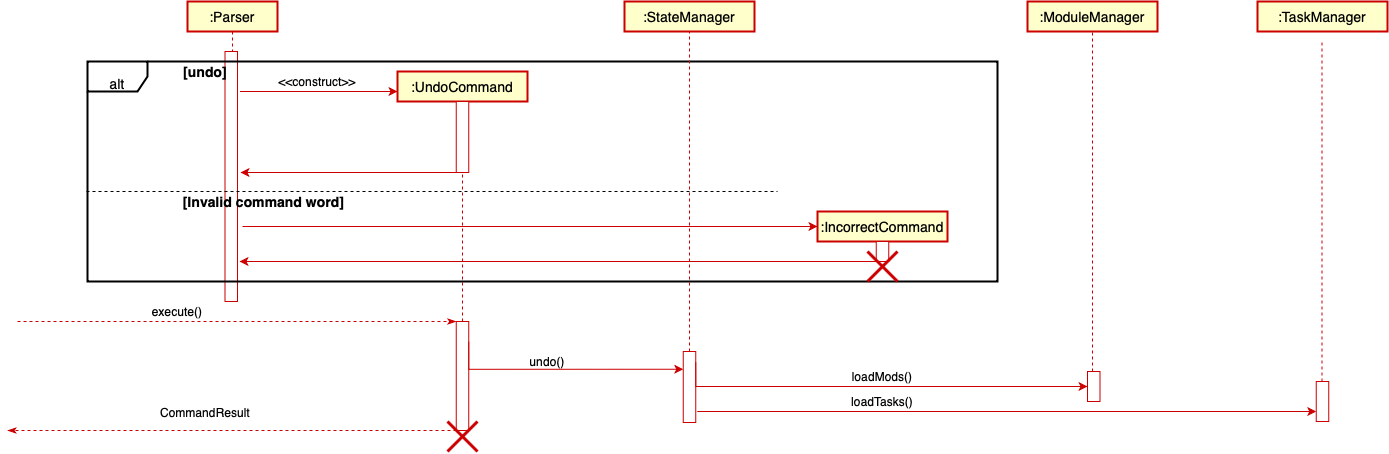

The diagram above was exported from draw.io. Its source (the exported page's mxGraphModel, read from the mxfile embedded in the PNG):
<mxGraphModel dx="1310" dy="993" grid="1" gridSize="10" guides="1" tooltips="1" connect="1" arrows="1" fold="1" page="1" pageScale="1" pageWidth="827" pageHeight="1169" math="0" shadow="0">
  <root>
    <mxCell id="0" />
    <mxCell id="1" parent="0" />
    <mxCell id="tAzCWqHM1cT_vDSw_gmu-2" style="edgeStyle=orthogonalEdgeStyle;rounded=0;orthogonalLoop=1;jettySize=auto;html=1;dashed=1;endArrow=none;endFill=0;strokeColor=#CC0000;" edge="1" parent="1" source="tAzCWqHM1cT_vDSw_gmu-1">
      <mxGeometry relative="1" as="geometry">
        <mxPoint x="305" y="110" as="targetPoint" />
      </mxGeometry>
    </mxCell>
    <mxCell id="tAzCWqHM1cT_vDSw_gmu-1" value="&lt;font style=&quot;font-size: 14px&quot;&gt;:Parser&lt;/font&gt;" style="rounded=0;whiteSpace=wrap;html=1;strokeWidth=2;strokeColor=#CC0000;fillColor=#FFFFCC;" vertex="1" parent="1">
      <mxGeometry x="260" y="30" width="90" height="30" as="geometry" />
    </mxCell>
    <mxCell id="tAzCWqHM1cT_vDSw_gmu-4" style="edgeStyle=orthogonalEdgeStyle;rounded=0;orthogonalLoop=1;jettySize=auto;html=1;endArrow=classic;endFill=1;strokeColor=#CC0000;" edge="1" parent="1">
      <mxGeometry relative="1" as="geometry">
        <mxPoint x="470" y="120" as="targetPoint" />
        <mxPoint x="312.5" y="120" as="sourcePoint" />
        <Array as="points">
          <mxPoint x="470" y="120" />
        </Array>
      </mxGeometry>
    </mxCell>
    <mxCell id="tAzCWqHM1cT_vDSw_gmu-5" value="&amp;lt;&amp;lt;construct&amp;gt;&amp;gt;" style="text;html=1;strokeColor=none;fillColor=none;align=center;verticalAlign=middle;whiteSpace=wrap;rounded=0;" vertex="1" parent="1">
      <mxGeometry x="370" y="100" width="40" height="20" as="geometry" />
    </mxCell>
    <mxCell id="tAzCWqHM1cT_vDSw_gmu-6" value="&lt;font style=&quot;font-size: 14px&quot;&gt;:UndoCommand&lt;/font&gt;" style="rounded=0;whiteSpace=wrap;html=1;strokeColor=#CC0000;strokeWidth=2;fillColor=#FFFFCC;" vertex="1" parent="1">
      <mxGeometry x="470" y="100" width="130" height="30" as="geometry" />
    </mxCell>
    <mxCell id="tAzCWqHM1cT_vDSw_gmu-14" style="edgeStyle=orthogonalEdgeStyle;rounded=0;orthogonalLoop=1;jettySize=auto;html=1;endArrow=classic;endFill=1;strokeColor=#CC0000;" edge="1" parent="1" source="tAzCWqHM1cT_vDSw_gmu-9">
      <mxGeometry relative="1" as="geometry">
        <mxPoint x="313" y="201" as="targetPoint" />
        <Array as="points">
          <mxPoint x="535" y="201" />
        </Array>
      </mxGeometry>
    </mxCell>
    <mxCell id="tAzCWqHM1cT_vDSw_gmu-9" value="" style="rounded=0;whiteSpace=wrap;html=1;strokeColor=#CC0000;" vertex="1" parent="1">
      <mxGeometry x="528.75" y="130" width="12.5" height="71" as="geometry" />
    </mxCell>
    <mxCell id="tAzCWqHM1cT_vDSw_gmu-12" value="" style="rounded=0;whiteSpace=wrap;html=1;strokeColor=#CC0000;" vertex="1" parent="1">
      <mxGeometry x="297.5" y="80" width="12.5" height="250" as="geometry" />
    </mxCell>
    <mxCell id="tAzCWqHM1cT_vDSw_gmu-15" value="" style="endArrow=classicThin;dashed=1;html=1;strokeColor=#CC0000;endFill=1;entryX=0;entryY=0;entryDx=0;entryDy=0;" edge="1" parent="1" target="tAzCWqHM1cT_vDSw_gmu-17">
      <mxGeometry width="50" height="50" relative="1" as="geometry">
        <mxPoint x="90" y="350" as="sourcePoint" />
        <mxPoint x="500" y="350" as="targetPoint" />
      </mxGeometry>
    </mxCell>
    <mxCell id="tAzCWqHM1cT_vDSw_gmu-16" value="execute()" style="text;html=1;strokeColor=none;fillColor=none;align=center;verticalAlign=middle;whiteSpace=wrap;rounded=0;" vertex="1" parent="1">
      <mxGeometry x="230" y="330" width="40" height="20" as="geometry" />
    </mxCell>
    <mxCell id="tAzCWqHM1cT_vDSw_gmu-35" style="edgeStyle=orthogonalEdgeStyle;rounded=0;orthogonalLoop=1;jettySize=auto;html=1;exitX=0.5;exitY=0;exitDx=0;exitDy=0;endArrow=none;endFill=0;strokeColor=#CC0000;strokeWidth=1;fontSize=14;fontColor=#000000;entryX=0.5;entryY=1;entryDx=0;entryDy=0;dashed=1;" edge="1" parent="1" source="tAzCWqHM1cT_vDSw_gmu-17" target="tAzCWqHM1cT_vDSw_gmu-9">
      <mxGeometry relative="1" as="geometry">
        <mxPoint x="535" y="300" as="targetPoint" />
      </mxGeometry>
    </mxCell>
    <mxCell id="tAzCWqHM1cT_vDSw_gmu-17" value="" style="rounded=0;whiteSpace=wrap;html=1;strokeColor=#CC0000;" vertex="1" parent="1">
      <mxGeometry x="528.75" y="350" width="12.5" height="109" as="geometry" />
    </mxCell>
    <mxCell id="tAzCWqHM1cT_vDSw_gmu-18" style="edgeStyle=orthogonalEdgeStyle;rounded=0;orthogonalLoop=1;jettySize=auto;html=1;endArrow=classic;endFill=1;strokeColor=#CC0000;entryX=0;entryY=0.25;entryDx=0;entryDy=0;" edge="1" parent="1" target="tAzCWqHM1cT_vDSw_gmu-21">
      <mxGeometry relative="1" as="geometry">
        <mxPoint x="698.75" y="370" as="targetPoint" />
        <mxPoint x="541.25" y="370" as="sourcePoint" />
        <Array as="points">
          <mxPoint x="541" y="398" />
        </Array>
      </mxGeometry>
    </mxCell>
    <mxCell id="tAzCWqHM1cT_vDSw_gmu-19" value="undo()" style="text;html=1;strokeColor=none;fillColor=none;align=center;verticalAlign=middle;whiteSpace=wrap;rounded=0;" vertex="1" parent="1">
      <mxGeometry x="600" y="380" width="40" height="20" as="geometry" />
    </mxCell>
    <mxCell id="tAzCWqHM1cT_vDSw_gmu-20" value="&lt;font style=&quot;font-size: 14px&quot;&gt;:StateManager&lt;/font&gt;" style="rounded=0;whiteSpace=wrap;html=1;strokeColor=#CC0000;fillColor=#FFFFCC;strokeWidth=2;" vertex="1" parent="1">
      <mxGeometry x="697" y="30" width="130" height="30" as="geometry" />
    </mxCell>
    <mxCell id="tAzCWqHM1cT_vDSw_gmu-21" value="" style="rounded=0;whiteSpace=wrap;html=1;strokeColor=#CC0000;" vertex="1" parent="1">
      <mxGeometry x="755.75" y="380" width="12.5" height="71" as="geometry" />
    </mxCell>
    <mxCell id="tAzCWqHM1cT_vDSw_gmu-27" value="" style="endArrow=none;html=1;strokeColor=#CC0000;fontSize=35;fontColor=#CC0000;strokeWidth=3;" edge="1" parent="1">
      <mxGeometry width="50" height="50" relative="1" as="geometry">
        <mxPoint x="520" y="480" as="sourcePoint" />
        <mxPoint x="550" y="450" as="targetPoint" />
      </mxGeometry>
    </mxCell>
    <mxCell id="tAzCWqHM1cT_vDSw_gmu-28" value="" style="endArrow=none;html=1;strokeColor=#CC0000;fontSize=35;fontColor=#CC0000;strokeWidth=3;" edge="1" parent="1">
      <mxGeometry width="50" height="50" relative="1" as="geometry">
        <mxPoint x="550" y="480" as="sourcePoint" />
        <mxPoint x="520" y="450" as="targetPoint" />
      </mxGeometry>
    </mxCell>
    <mxCell id="tAzCWqHM1cT_vDSw_gmu-29" value="" style="endArrow=classicThin;dashed=1;html=1;strokeColor=#CC0000;endFill=1;" edge="1" parent="1">
      <mxGeometry width="50" height="50" relative="1" as="geometry">
        <mxPoint x="529" y="459" as="sourcePoint" />
        <mxPoint x="80" y="459" as="targetPoint" />
        <Array as="points">
          <mxPoint x="511.5" y="459" />
          <mxPoint x="421.5" y="459" />
        </Array>
      </mxGeometry>
    </mxCell>
    <mxCell id="tAzCWqHM1cT_vDSw_gmu-30" value="CommandResult" style="text;html=1;strokeColor=none;fillColor=none;align=center;verticalAlign=middle;whiteSpace=wrap;rounded=0;" vertex="1" parent="1">
      <mxGeometry x="257.5" y="431" width="40" height="20" as="geometry" />
    </mxCell>
    <mxCell id="tAzCWqHM1cT_vDSw_gmu-33" value="[undo]" style="text;html=1;strokeColor=none;fillColor=none;align=center;verticalAlign=middle;whiteSpace=wrap;rounded=0;fontSize=14;fontStyle=1" vertex="1" parent="1">
      <mxGeometry x="257.5" y="90" width="40" height="20" as="geometry" />
    </mxCell>
    <mxCell id="tAzCWqHM1cT_vDSw_gmu-37" value="" style="endArrow=none;dashed=1;html=1;strokeWidth=1;fontSize=14;fontColor=#000000;" edge="1" parent="1">
      <mxGeometry width="50" height="50" relative="1" as="geometry">
        <mxPoint x="159" y="220" as="sourcePoint" />
        <mxPoint x="850" y="220" as="targetPoint" />
      </mxGeometry>
    </mxCell>
    <mxCell id="tAzCWqHM1cT_vDSw_gmu-41" value="[Invalid command word]" style="text;html=1;strokeColor=none;fillColor=none;align=center;verticalAlign=middle;whiteSpace=wrap;rounded=0;fontSize=14;fontStyle=1" vertex="1" parent="1">
      <mxGeometry x="240" y="220" width="192.5" height="20" as="geometry" />
    </mxCell>
    <mxCell id="tAzCWqHM1cT_vDSw_gmu-42" value="&lt;font style=&quot;font-size: 14px&quot;&gt;:IncorrectCommand&lt;/font&gt;" style="rounded=0;whiteSpace=wrap;html=1;strokeColor=#CC0000;strokeWidth=2;fillColor=#FFFFCC;" vertex="1" parent="1">
      <mxGeometry x="890" y="240" width="130" height="30" as="geometry" />
    </mxCell>
    <mxCell id="tAzCWqHM1cT_vDSw_gmu-43" value="" style="endArrow=classic;html=1;strokeWidth=1;fontSize=14;fontColor=#000000;entryX=0;entryY=0.5;entryDx=0;entryDy=0;endFill=1;strokeColor=#CC0000;" edge="1" parent="1" target="tAzCWqHM1cT_vDSw_gmu-42">
      <mxGeometry width="50" height="50" relative="1" as="geometry">
        <mxPoint x="315" y="255" as="sourcePoint" />
        <mxPoint x="600" y="260" as="targetPoint" />
      </mxGeometry>
    </mxCell>
    <mxCell id="tAzCWqHM1cT_vDSw_gmu-44" value="" style="rounded=0;whiteSpace=wrap;html=1;strokeColor=#CC0000;" vertex="1" parent="1">
      <mxGeometry x="948.75" y="270" width="12.5" height="20" as="geometry" />
    </mxCell>
    <mxCell id="tAzCWqHM1cT_vDSw_gmu-47" value="" style="endArrow=classic;html=1;strokeWidth=1;fontSize=14;fontColor=#000000;entryX=1.16;entryY=0.84;entryDx=0;entryDy=0;endFill=1;strokeColor=#CC0000;entryPerimeter=0;exitX=0;exitY=1;exitDx=0;exitDy=0;" edge="1" parent="1" source="tAzCWqHM1cT_vDSw_gmu-44" target="tAzCWqHM1cT_vDSw_gmu-12">
      <mxGeometry width="50" height="50" relative="1" as="geometry">
        <mxPoint x="955" y="360" as="sourcePoint" />
        <mxPoint x="900" y="290.98" as="targetPoint" />
      </mxGeometry>
    </mxCell>
    <mxCell id="tAzCWqHM1cT_vDSw_gmu-49" value="&lt;font style=&quot;font-size: 14px&quot; color=&quot;#000000&quot;&gt;alt&lt;/font&gt;" style="shape=umlFrame;whiteSpace=wrap;html=1;strokeColor=#000000;strokeWidth=2;fillColor=none;gradientColor=none;fontSize=35;fontColor=#CC0000;" vertex="1" parent="1">
      <mxGeometry x="160" y="90" width="910" height="220" as="geometry" />
    </mxCell>
    <mxCell id="tAzCWqHM1cT_vDSw_gmu-51" value="&lt;font style=&quot;font-size: 14px&quot;&gt;:ModuleManager&lt;/font&gt;" style="rounded=0;whiteSpace=wrap;html=1;strokeColor=#CC0000;fillColor=#FFFFCC;strokeWidth=2;" vertex="1" parent="1">
      <mxGeometry x="1100" y="30" width="130" height="30" as="geometry" />
    </mxCell>
    <mxCell id="tAzCWqHM1cT_vDSw_gmu-52" value="" style="endArrow=none;dashed=1;html=1;strokeColor=#CC0000;strokeWidth=1;fontSize=14;fontColor=#000000;entryX=0.5;entryY=1;entryDx=0;entryDy=0;" edge="1" parent="1" target="tAzCWqHM1cT_vDSw_gmu-51">
      <mxGeometry width="50" height="50" relative="1" as="geometry">
        <mxPoint x="1165" y="400" as="sourcePoint" />
        <mxPoint x="1190" y="60" as="targetPoint" />
      </mxGeometry>
    </mxCell>
    <mxCell id="tAzCWqHM1cT_vDSw_gmu-53" style="edgeStyle=orthogonalEdgeStyle;rounded=0;orthogonalLoop=1;jettySize=auto;html=1;endArrow=classic;endFill=1;strokeColor=#CC0000;entryX=0;entryY=0.5;entryDx=0;entryDy=0;" edge="1" parent="1" target="tAzCWqHM1cT_vDSw_gmu-55">
      <mxGeometry relative="1" as="geometry">
        <mxPoint x="1150" y="418.4" as="targetPoint" />
        <mxPoint x="768.25" y="390.59999999999997" as="sourcePoint" />
        <Array as="points">
          <mxPoint x="768" y="415" />
        </Array>
      </mxGeometry>
    </mxCell>
    <mxCell id="tAzCWqHM1cT_vDSw_gmu-54" value="loadMods()" style="text;html=1;strokeColor=none;fillColor=none;align=center;verticalAlign=middle;whiteSpace=wrap;rounded=0;" vertex="1" parent="1">
      <mxGeometry x="935" y="394.5" width="40" height="20" as="geometry" />
    </mxCell>
    <mxCell id="tAzCWqHM1cT_vDSw_gmu-55" value="" style="rounded=0;whiteSpace=wrap;html=1;strokeColor=#CC0000;" vertex="1" parent="1">
      <mxGeometry x="1160" y="400" width="12.5" height="30" as="geometry" />
    </mxCell>
    <mxCell id="tAzCWqHM1cT_vDSw_gmu-58" value="loadTasks()" style="text;html=1;strokeColor=none;fillColor=none;align=center;verticalAlign=middle;whiteSpace=wrap;rounded=0;" vertex="1" parent="1">
      <mxGeometry x="935" y="420" width="40" height="20" as="geometry" />
    </mxCell>
    <mxCell id="tAzCWqHM1cT_vDSw_gmu-59" value="&lt;font style=&quot;font-size: 14px&quot;&gt;:TaskManager&lt;/font&gt;" style="rounded=0;whiteSpace=wrap;html=1;strokeColor=#CC0000;fillColor=#FFFFCC;strokeWidth=2;" vertex="1" parent="1">
      <mxGeometry x="1330" y="30" width="130" height="30" as="geometry" />
    </mxCell>
    <mxCell id="tAzCWqHM1cT_vDSw_gmu-60" value="" style="endArrow=none;dashed=1;html=1;strokeColor=#CC0000;strokeWidth=1;fontSize=14;fontColor=#000000;entryX=0.5;entryY=1;entryDx=0;entryDy=0;" edge="1" parent="1">
      <mxGeometry width="50" height="50" relative="1" as="geometry">
        <mxPoint x="1394.5" y="410" as="sourcePoint" />
        <mxPoint x="1394.5" y="70" as="targetPoint" />
      </mxGeometry>
    </mxCell>
    <mxCell id="tAzCWqHM1cT_vDSw_gmu-61" value="" style="rounded=0;whiteSpace=wrap;html=1;strokeColor=#CC0000;" vertex="1" parent="1">
      <mxGeometry x="1388.75" y="410" width="12.5" height="40" as="geometry" />
    </mxCell>
    <mxCell id="tAzCWqHM1cT_vDSw_gmu-62" value="" style="endArrow=classic;html=1;strokeColor=#CC0000;strokeWidth=1;fontSize=14;fontColor=#000000;entryX=0;entryY=0.75;entryDx=0;entryDy=0;endFill=1;" edge="1" parent="1" target="tAzCWqHM1cT_vDSw_gmu-61">
      <mxGeometry width="50" height="50" relative="1" as="geometry">
        <mxPoint x="770" y="440" as="sourcePoint" />
        <mxPoint x="1130" y="310" as="targetPoint" />
      </mxGeometry>
    </mxCell>
    <mxCell id="tAzCWqHM1cT_vDSw_gmu-64" value="" style="endArrow=none;html=1;strokeColor=#CC0000;fontSize=35;fontColor=#CC0000;strokeWidth=3;" edge="1" parent="1">
      <mxGeometry width="50" height="50" relative="1" as="geometry">
        <mxPoint x="970" y="310" as="sourcePoint" />
        <mxPoint x="940" y="280" as="targetPoint" />
      </mxGeometry>
    </mxCell>
    <mxCell id="tAzCWqHM1cT_vDSw_gmu-65" value="" style="endArrow=none;html=1;strokeColor=#CC0000;fontSize=35;fontColor=#CC0000;strokeWidth=3;" edge="1" parent="1">
      <mxGeometry width="50" height="50" relative="1" as="geometry">
        <mxPoint x="940" y="310" as="sourcePoint" />
        <mxPoint x="970" y="280" as="targetPoint" />
      </mxGeometry>
    </mxCell>
    <mxCell id="tAzCWqHM1cT_vDSw_gmu-66" value="" style="endArrow=none;dashed=1;html=1;strokeColor=#CC0000;strokeWidth=1;fontSize=14;fontColor=#000000;entryX=0.5;entryY=1;entryDx=0;entryDy=0;exitX=0.5;exitY=0;exitDx=0;exitDy=0;" edge="1" parent="1" source="tAzCWqHM1cT_vDSw_gmu-21" target="tAzCWqHM1cT_vDSw_gmu-20">
      <mxGeometry width="50" height="50" relative="1" as="geometry">
        <mxPoint x="680" y="500" as="sourcePoint" />
        <mxPoint x="730" y="450" as="targetPoint" />
      </mxGeometry>
    </mxCell>
  </root>
</mxGraphModel>